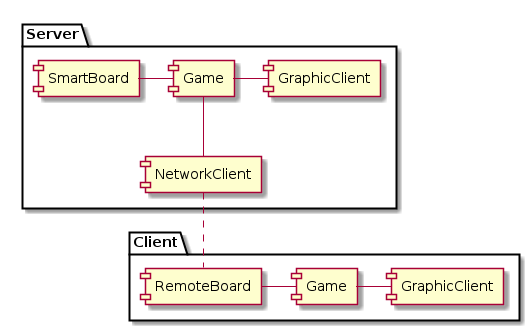

The diagram above was rendered by PlantUML. Its source (embedded in the PNG):
@startuml

package "Server" {
component SmartBoard
component Game as sGame
component NetworkClient
component GraphicClient as sGraphicClient

SmartBoard - sGame
sGame - sGraphicClient
sGame -- NetworkClient
}

package "Client" {
component RemoteBoard
component Game as cGame
component GraphicClient as cGraphicClient

RemoteBoard - cGame
cGame - cGraphicClient
}

NetworkClient .. RemoteBoard

@enduml